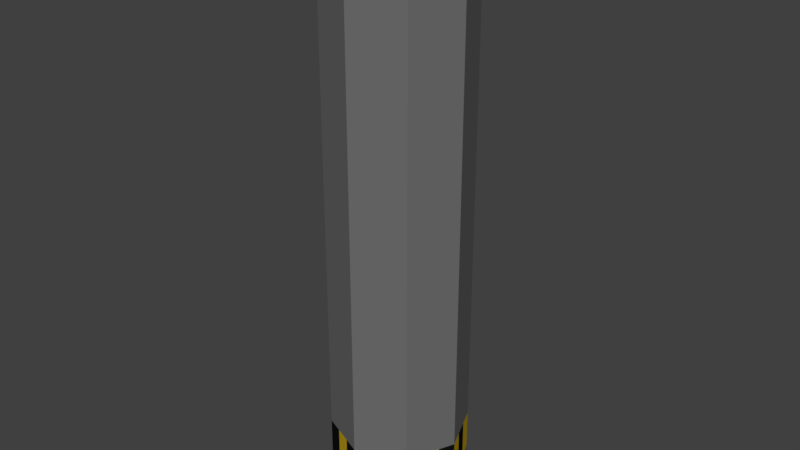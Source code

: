 # Source: labPillar.blend  (saved by Blender 2.77.0; exported with 4.5.12 LTS)
import bpy
from mathutils import Matrix  # noqa: F401  (used for matrix-valued properties, if any)

bpy.ops.wm.read_factory_settings(use_empty=True)
scene = bpy.context.scene
scene.name = 'Scene'

# ---- collections
col_collection_1 = bpy.data.collections.new('Collection 1'); scene.collection.children.link(col_collection_1)

# ---- materials (node trees are filled in below, after node groups)
mat_pillarrock_grey = bpy.data.materials.new('PillarRock_Grey')
mat_pillarrock_grey.alpha_threshold = 0.0
mat_pillarrock_grey.diffuse_color = (0.1559, 0.1559, 0.1559, 1.0)
mat_pillarrock_grey.roughness = 0.5
mat_pillarrock_yellow = bpy.data.materials.new('PillarRock_Yellow')
mat_pillarrock_yellow.alpha_threshold = 0.0
mat_pillarrock_yellow.diffuse_color = (0.5583, 0.3813, 0.01229, 1.0)
mat_pillarrock_yellow.roughness = 0.5
mat_pillarrock_black = bpy.data.materials.new('PillarRock_Black')
mat_pillarrock_black.alpha_threshold = 0.0
mat_pillarrock_black.diffuse_color = (0.006512, 0.006512, 0.006512, 1.0)
mat_pillarrock_black.roughness = 0.5

# ---- material node trees
mat_pillarrock_grey.use_nodes = True; mat_pillarrock_grey.node_tree.nodes.clear()
_N = mat_pillarrock_grey.node_tree.nodes; _L = mat_pillarrock_grey.node_tree.links
n0 = _N.new('ShaderNodeOutputMaterial'); n0.name = 'Material Output'; n0.location = (300, 300)
n1 = _N.new('ShaderNodeBsdfDiffuse'); n1.name = 'Diffuse BSDF'; n1.location = (10, 300)
n1.inputs[0].default_value = (0.1559, 0.1559, 0.1559, 1.0)
_L.new(n1.outputs[0], n0.inputs[0])
n0.is_active_output = True
mat_pillarrock_yellow.use_nodes = True; mat_pillarrock_yellow.node_tree.nodes.clear()
_N = mat_pillarrock_yellow.node_tree.nodes; _L = mat_pillarrock_yellow.node_tree.links
n0 = _N.new('ShaderNodeOutputMaterial'); n0.name = 'Material Output'; n0.location = (300, 300)
n1 = _N.new('ShaderNodeBsdfDiffuse'); n1.name = 'Diffuse BSDF'; n1.location = (10, 300)
n1.inputs[0].default_value = (0.5583, 0.3813, 0.01229, 1.0)
_L.new(n1.outputs[0], n0.inputs[0])
n0.is_active_output = True
mat_pillarrock_black.use_nodes = True; mat_pillarrock_black.node_tree.nodes.clear()
_N = mat_pillarrock_black.node_tree.nodes; _L = mat_pillarrock_black.node_tree.links
n0 = _N.new('ShaderNodeOutputMaterial'); n0.name = 'Material Output'; n0.location = (300, 300)
n1 = _N.new('ShaderNodeBsdfDiffuse'); n1.name = 'Diffuse BSDF'; n1.location = (10, 300)
n1.inputs[0].default_value = (0.006512, 0.006512, 0.006512, 1.0)
_L.new(n1.outputs[0], n0.inputs[0])
n0.is_active_output = True

# ---- world
world_world = bpy.data.worlds.new('World'); scene.world = world_world
world_world.color = (0.05088, 0.05088, 0.05088)
world_world.use_sun_shadow = False
world_world.sun_shadow_jitter_overblur = 0.0
world_world.cycles.sampling_method = 'MANUAL'

# ---- meshes
me_cylinder_001 = bpy.data.meshes.new('Cylinder.001')
me_cylinder_001.from_pydata([(0.4953, -1.009, -0.5077), (0.4953, 3.404, -0.5077), (0.8543, -1.009, -0.359), (0.8543, 3.404, -0.359), (1.003, -1.009, 6.873e-08), (1.003, 3.404, -1.242e-07), (0.8543, -1.009, 0.359), (0.8543, 3.404, 0.359), (0.4953, -1.009, 0.5077), (0.4953, 3.404, 0.5077), (0.1364, -1.009, 0.359), (0.1364, 3.404, 0.359), (-0.01232, -1.009, 4.049e-08), (-0.01232, 3.404, -1.524e-07), (0.1364, -1.009, -0.359), (0.1364, 3.404, -0.359), (0.4953, -0.7064, -0.5077), (0.8543, -0.7064, -0.359), (1.003, -0.7064, 5.548e-08), (0.8543, -0.7064, 0.359), (0.4953, -0.7064, 0.5077), (0.1364, -0.7064, 0.359), (-0.01232, -0.7064, 2.724e-08), (0.1364, -0.7064, -0.359), (0.4953, -0.4034, -0.5077), (0.8543, -0.4034, -0.359), (1.003, -0.4034, 4.224e-08), (0.8543, -0.4034, 0.359), (0.4953, -0.4034, 0.5077), (0.1364, -0.4034, 0.359), (-0.01232, -0.4034, 1.4e-08), (0.1364, -0.4034, -0.359), (0.3757, -0.7064, 0.4581), (0.256, -0.7064, 0.4085), (0.3757, -0.4034, 0.4581), (0.256, -0.4034, 0.4085), (0.7346, -0.7064, 0.4085), (0.615, -0.7064, 0.4581), (0.7346, -0.4034, 0.4085), (0.615, -0.4034, 0.4581), (0.0868, -0.7064, 0.2393), (0.03724, -0.7064, 0.1197), (0.0868, -0.4034, 0.2393), (0.03724, -0.4034, 0.1197), (0.03724, -0.7064, -0.1197), (0.0868, -0.7064, -0.2393), (0.03724, -0.4034, -0.1197), (0.0868, -0.4034, -0.2393), (0.256, -0.7064, -0.4085), (0.3757, -0.7064, -0.4581), (0.256, -0.4034, -0.4085), (0.3757, -0.4034, -0.4581), (0.615, -0.7064, -0.4581), (0.7346, -0.7064, -0.4085), (0.615, -0.4034, -0.4581), (0.7346, -0.4034, -0.4085), (0.9039, -0.7064, -0.2393), (0.9534, -0.7064, -0.1197), (0.9039, -0.4034, -0.2393), (0.9534, -0.4034, -0.1197), (0.9534, -0.7064, 0.1197), (0.9039, -0.7064, 0.2393), (0.9534, -0.4034, 0.1197), (0.9039, -0.4034, 0.2393)], [], [(3, 1, 15, 13, 11, 9, 7, 5), (0, 2, 4, 6, 8, 10, 12, 14), (36, 38, 39, 37), (19, 27, 38, 36), (32, 34, 35, 33), (20, 28, 34, 32), (49, 51, 24, 16), (45, 47, 31, 23), (41, 43, 30, 22), (33, 35, 29, 21), (37, 39, 28, 20), (61, 63, 27, 19), (57, 59, 26, 18), (53, 55, 25, 17), (21, 29, 42, 40), (40, 42, 43, 41), (22, 30, 46, 44), (44, 46, 47, 45), (23, 31, 50, 48), (48, 50, 51, 49), (16, 24, 54, 52), (52, 54, 55, 53), (17, 25, 58, 56), (56, 58, 59, 57), (18, 26, 62, 60), (60, 62, 63, 61), (3, 25, 55, 54, 24, 1), (11, 29, 35, 34, 28, 9), (7, 27, 63, 62, 26, 5), (15, 31, 47, 46, 30, 13), (5, 26, 59, 58, 25, 3), (9, 28, 39, 38, 27, 7), (13, 30, 43, 42, 29, 11), (1, 24, 51, 50, 31, 15), (0, 14, 23, 48, 49, 16), (4, 2, 17, 56, 57, 18), (37, 20, 8, 6, 19, 36), (12, 10, 21, 40, 41, 22), (14, 12, 22, 44, 45, 23), (2, 0, 16, 52, 53, 17), (6, 4, 18, 60, 61, 19), (10, 8, 20, 32, 33, 21)])
me_cylinder_001.polygons.foreach_set('material_index', [0, 0, 2, 1, 1, 2, 1, 2, 1, 2, 1, 2, 1, 2, 1, 2, 2, 1, 1, 2, 2, 1, 1, 2, 2, 1, 0, 0, 0, 0, 0, 0, 0, 0, 0, 0, 0, 0, 0, 0, 0, 0])
me_cylinder_001.materials.append(mat_pillarrock_grey)
me_cylinder_001.materials.append(mat_pillarrock_yellow)
me_cylinder_001.materials.append(mat_pillarrock_black)
me_cylinder_001.use_remesh_preserve_volume = False
me_cylinder_001.use_remesh_preserve_attributes = False
me_cylinder_001.use_mirror_vertex_groups = False
me_cylinder_001.update()

# ---- objects
ob_cylinder = bpy.data.objects.new('Cylinder', me_cylinder_001)

# ---- transforms, parenting, visibility, modifiers, constraints
ob_cylinder.location = (0.0, 0.0, 1.004)
ob_cylinder.rotation_euler = (1.571, 0.0, 0.0)
ob_cylinder.lineart.crease_threshold = 0.0

# ---- collection membership
col_collection_1.objects.link(ob_cylinder)

# ---- scene / render settings (as saved in the file)
scene.frame_start = 1; scene.frame_end = 250; scene.frame_set(1)
scene.render.engine = 'CYCLES'
scene.render.resolution_percentage = 50
scene.render.dither_intensity = 0.0
scene.cycles.use_denoising = False
scene.cycles.samples = 128
scene.cycles.sampling_pattern = 'TABULATED_SOBOL'
scene.cycles.light_sampling_threshold = 0.0
scene.cycles.use_adaptive_sampling = False
scene.cycles.use_light_tree = False
scene.cycles.blur_glossy = 0.0
scene.cycles.sample_clamp_indirect = 0.0
scene.view_settings.view_transform = 'Standard'
bpy.context.view_layer.update()

# ---- added for rendering (the .blend has no active camera and no usable light): camera, sun
cam_auto = bpy.data.cameras.new('AutoCamera')
cam_auto.lens = 50.0
cam_auto.sensor_width = 36.0
cam_auto.clip_end = 1000.0
ob_auto_camera = bpy.data.objects.new('AutoCamera', cam_auto)
scene.collection.objects.link(ob_auto_camera)
ob_auto_camera.location = (4.78912, -5.15254, 5.63621)
ob_auto_camera.rotation_euler = (1.09748, -7.21219e-08, 0.694738)
scene.camera = ob_auto_camera
light_auto_sun = bpy.data.lights.new('AutoSun', 'SUN')
light_auto_sun.energy = 3.0
light_auto_sun.angle = 0.0523599
ob_auto_sun = bpy.data.objects.new('AutoSun', light_auto_sun)
scene.collection.objects.link(ob_auto_sun)
ob_auto_sun.rotation_euler = (0.872665, 0.174533, 0.523599)
bpy.context.view_layer.update()
